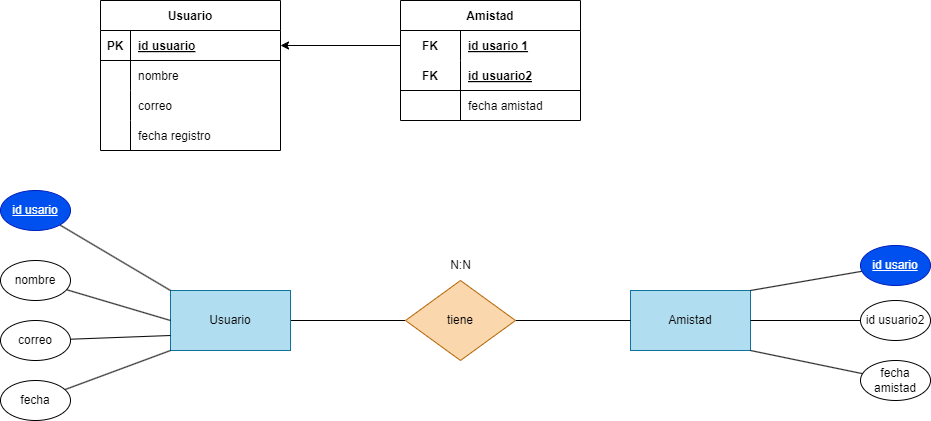

The diagram above was exported from draw.io. Its source (the exported page's mxGraphModel, read from the mxfile embedded in the PNG):
<mxGraphModel dx="1130" dy="779" grid="1" gridSize="10" guides="1" tooltips="1" connect="1" arrows="1" fold="1" page="1" pageScale="1" pageWidth="850" pageHeight="1100" math="0" shadow="0">
  <root>
    <mxCell id="0" />
    <mxCell id="1" parent="0" />
    <mxCell id="2" style="edgeStyle=none;html=1;entryX=0;entryY=0.5;entryDx=0;entryDy=0;endArrow=none;endFill=0;" edge="1" parent="1" source="3" target="9">
      <mxGeometry relative="1" as="geometry" />
    </mxCell>
    <mxCell id="3" value="Usuario" style="rounded=0;whiteSpace=wrap;html=1;fillColor=#b1ddf0;strokeColor=#10739e;" vertex="1" parent="1">
      <mxGeometry x="190" y="320" width="120" height="60" as="geometry" />
    </mxCell>
    <mxCell id="5" value="Amistad" style="rounded=0;whiteSpace=wrap;html=1;fillColor=#b1ddf0;strokeColor=#10739e;" vertex="1" parent="1">
      <mxGeometry x="650" y="320" width="120" height="60" as="geometry" />
    </mxCell>
    <mxCell id="8" style="edgeStyle=none;html=1;entryX=0;entryY=0.5;entryDx=0;entryDy=0;endArrow=none;endFill=0;" edge="1" parent="1" source="9" target="5">
      <mxGeometry relative="1" as="geometry" />
    </mxCell>
    <mxCell id="9" value="tiene" style="rhombus;whiteSpace=wrap;html=1;fillColor=#fad7ac;strokeColor=#b46504;" vertex="1" parent="1">
      <mxGeometry x="425" y="310" width="110" height="80" as="geometry" />
    </mxCell>
    <mxCell id="11" value="Usuario" style="shape=table;startSize=30;container=1;collapsible=1;childLayout=tableLayout;fixedRows=1;rowLines=0;fontStyle=1;align=center;resizeLast=1;" vertex="1" parent="1">
      <mxGeometry x="120" y="30" width="180" height="150" as="geometry" />
    </mxCell>
    <mxCell id="12" value="" style="shape=tableRow;horizontal=0;startSize=0;swimlaneHead=0;swimlaneBody=0;fillColor=none;collapsible=0;dropTarget=0;points=[[0,0.5],[1,0.5]];portConstraint=eastwest;top=0;left=0;right=0;bottom=1;" vertex="1" parent="11">
      <mxGeometry y="30" width="180" height="30" as="geometry" />
    </mxCell>
    <mxCell id="13" value="PK" style="shape=partialRectangle;connectable=0;fillColor=none;top=0;left=0;bottom=0;right=0;fontStyle=1;overflow=hidden;" vertex="1" parent="12">
      <mxGeometry width="30" height="30" as="geometry">
        <mxRectangle width="30" height="30" as="alternateBounds" />
      </mxGeometry>
    </mxCell>
    <mxCell id="14" value="id usuario" style="shape=partialRectangle;connectable=0;fillColor=none;top=0;left=0;bottom=0;right=0;align=left;spacingLeft=6;fontStyle=5;overflow=hidden;" vertex="1" parent="12">
      <mxGeometry x="30" width="150" height="30" as="geometry">
        <mxRectangle width="150" height="30" as="alternateBounds" />
      </mxGeometry>
    </mxCell>
    <mxCell id="15" value="" style="shape=tableRow;horizontal=0;startSize=0;swimlaneHead=0;swimlaneBody=0;fillColor=none;collapsible=0;dropTarget=0;points=[[0,0.5],[1,0.5]];portConstraint=eastwest;top=0;left=0;right=0;bottom=0;" vertex="1" parent="11">
      <mxGeometry y="60" width="180" height="30" as="geometry" />
    </mxCell>
    <mxCell id="16" value="" style="shape=partialRectangle;connectable=0;fillColor=none;top=0;left=0;bottom=0;right=0;editable=1;overflow=hidden;" vertex="1" parent="15">
      <mxGeometry width="30" height="30" as="geometry">
        <mxRectangle width="30" height="30" as="alternateBounds" />
      </mxGeometry>
    </mxCell>
    <mxCell id="17" value="nombre" style="shape=partialRectangle;connectable=0;fillColor=none;top=0;left=0;bottom=0;right=0;align=left;spacingLeft=6;overflow=hidden;" vertex="1" parent="15">
      <mxGeometry x="30" width="150" height="30" as="geometry">
        <mxRectangle width="150" height="30" as="alternateBounds" />
      </mxGeometry>
    </mxCell>
    <mxCell id="18" value="" style="shape=tableRow;horizontal=0;startSize=0;swimlaneHead=0;swimlaneBody=0;fillColor=none;collapsible=0;dropTarget=0;points=[[0,0.5],[1,0.5]];portConstraint=eastwest;top=0;left=0;right=0;bottom=0;" vertex="1" parent="11">
      <mxGeometry y="90" width="180" height="30" as="geometry" />
    </mxCell>
    <mxCell id="19" value="" style="shape=partialRectangle;connectable=0;fillColor=none;top=0;left=0;bottom=0;right=0;editable=1;overflow=hidden;" vertex="1" parent="18">
      <mxGeometry width="30" height="30" as="geometry">
        <mxRectangle width="30" height="30" as="alternateBounds" />
      </mxGeometry>
    </mxCell>
    <mxCell id="20" value="correo" style="shape=partialRectangle;connectable=0;fillColor=none;top=0;left=0;bottom=0;right=0;align=left;spacingLeft=6;overflow=hidden;" vertex="1" parent="18">
      <mxGeometry x="30" width="150" height="30" as="geometry">
        <mxRectangle width="150" height="30" as="alternateBounds" />
      </mxGeometry>
    </mxCell>
    <mxCell id="21" value="" style="shape=tableRow;horizontal=0;startSize=0;swimlaneHead=0;swimlaneBody=0;fillColor=none;collapsible=0;dropTarget=0;points=[[0,0.5],[1,0.5]];portConstraint=eastwest;top=0;left=0;right=0;bottom=0;" vertex="1" parent="11">
      <mxGeometry y="120" width="180" height="30" as="geometry" />
    </mxCell>
    <mxCell id="22" value="" style="shape=partialRectangle;connectable=0;fillColor=none;top=0;left=0;bottom=0;right=0;editable=1;overflow=hidden;" vertex="1" parent="21">
      <mxGeometry width="30" height="30" as="geometry">
        <mxRectangle width="30" height="30" as="alternateBounds" />
      </mxGeometry>
    </mxCell>
    <mxCell id="23" value="fecha registro" style="shape=partialRectangle;connectable=0;fillColor=none;top=0;left=0;bottom=0;right=0;align=left;spacingLeft=6;overflow=hidden;" vertex="1" parent="21">
      <mxGeometry x="30" width="150" height="30" as="geometry">
        <mxRectangle width="150" height="30" as="alternateBounds" />
      </mxGeometry>
    </mxCell>
    <mxCell id="24" value="Amistad" style="shape=table;startSize=30;container=1;collapsible=1;childLayout=tableLayout;fixedRows=1;rowLines=0;fontStyle=1;align=center;resizeLast=1;" vertex="1" parent="1">
      <mxGeometry x="420" y="30" width="180" height="120" as="geometry" />
    </mxCell>
    <mxCell id="25" value="" style="shape=tableRow;horizontal=0;startSize=0;swimlaneHead=0;swimlaneBody=0;fillColor=none;collapsible=0;dropTarget=0;points=[[0,0.5],[1,0.5]];portConstraint=eastwest;top=0;left=0;right=0;bottom=0;" vertex="1" parent="24">
      <mxGeometry y="30" width="180" height="30" as="geometry" />
    </mxCell>
    <mxCell id="26" value="FK" style="shape=partialRectangle;connectable=0;fillColor=none;top=0;left=0;bottom=0;right=0;fontStyle=1;overflow=hidden;" vertex="1" parent="25">
      <mxGeometry width="60" height="30" as="geometry">
        <mxRectangle width="60" height="30" as="alternateBounds" />
      </mxGeometry>
    </mxCell>
    <mxCell id="27" value="id usario 1" style="shape=partialRectangle;connectable=0;fillColor=none;top=0;left=0;bottom=0;right=0;align=left;spacingLeft=6;fontStyle=5;overflow=hidden;" vertex="1" parent="25">
      <mxGeometry x="60" width="120" height="30" as="geometry">
        <mxRectangle width="120" height="30" as="alternateBounds" />
      </mxGeometry>
    </mxCell>
    <mxCell id="28" value="" style="shape=tableRow;horizontal=0;startSize=0;swimlaneHead=0;swimlaneBody=0;fillColor=none;collapsible=0;dropTarget=0;points=[[0,0.5],[1,0.5]];portConstraint=eastwest;top=0;left=0;right=0;bottom=1;" vertex="1" parent="24">
      <mxGeometry y="60" width="180" height="30" as="geometry" />
    </mxCell>
    <mxCell id="29" value="FK" style="shape=partialRectangle;connectable=0;fillColor=none;top=0;left=0;bottom=0;right=0;fontStyle=1;overflow=hidden;" vertex="1" parent="28">
      <mxGeometry width="60" height="30" as="geometry">
        <mxRectangle width="60" height="30" as="alternateBounds" />
      </mxGeometry>
    </mxCell>
    <mxCell id="30" value="id usuario2" style="shape=partialRectangle;connectable=0;fillColor=none;top=0;left=0;bottom=0;right=0;align=left;spacingLeft=6;fontStyle=5;overflow=hidden;" vertex="1" parent="28">
      <mxGeometry x="60" width="120" height="30" as="geometry">
        <mxRectangle width="120" height="30" as="alternateBounds" />
      </mxGeometry>
    </mxCell>
    <mxCell id="31" value="" style="shape=tableRow;horizontal=0;startSize=0;swimlaneHead=0;swimlaneBody=0;fillColor=none;collapsible=0;dropTarget=0;points=[[0,0.5],[1,0.5]];portConstraint=eastwest;top=0;left=0;right=0;bottom=0;" vertex="1" parent="24">
      <mxGeometry y="90" width="180" height="30" as="geometry" />
    </mxCell>
    <mxCell id="32" value="" style="shape=partialRectangle;connectable=0;fillColor=none;top=0;left=0;bottom=0;right=0;editable=1;overflow=hidden;" vertex="1" parent="31">
      <mxGeometry width="60" height="30" as="geometry">
        <mxRectangle width="60" height="30" as="alternateBounds" />
      </mxGeometry>
    </mxCell>
    <mxCell id="33" value="fecha amistad" style="shape=partialRectangle;connectable=0;fillColor=none;top=0;left=0;bottom=0;right=0;align=left;spacingLeft=6;overflow=hidden;" vertex="1" parent="31">
      <mxGeometry x="60" width="120" height="30" as="geometry">
        <mxRectangle width="120" height="30" as="alternateBounds" />
      </mxGeometry>
    </mxCell>
    <mxCell id="47" style="edgeStyle=none;html=1;" edge="1" parent="1" source="25" target="12">
      <mxGeometry relative="1" as="geometry" />
    </mxCell>
    <mxCell id="50" value="N:N" style="text;html=1;align=center;verticalAlign=middle;resizable=0;points=[];autosize=1;strokeColor=none;fillColor=none;" vertex="1" parent="1">
      <mxGeometry x="460" y="280" width="40" height="30" as="geometry" />
    </mxCell>
    <mxCell id="56" style="edgeStyle=none;html=1;entryX=0;entryY=0;entryDx=0;entryDy=0;endArrow=none;endFill=0;" edge="1" parent="1" source="51" target="3">
      <mxGeometry relative="1" as="geometry" />
    </mxCell>
    <mxCell id="51" value="&lt;u&gt;id usario&lt;/u&gt;" style="ellipse;whiteSpace=wrap;html=1;fillColor=#0050ef;fontColor=#ffffff;strokeColor=#001DBC;" vertex="1" parent="1">
      <mxGeometry x="20" y="220" width="70" height="40" as="geometry" />
    </mxCell>
    <mxCell id="59" style="edgeStyle=none;html=1;entryX=0;entryY=0.75;entryDx=0;entryDy=0;endArrow=none;endFill=0;" edge="1" parent="1" source="53" target="3">
      <mxGeometry relative="1" as="geometry" />
    </mxCell>
    <mxCell id="53" value="correo" style="ellipse;whiteSpace=wrap;html=1;" vertex="1" parent="1">
      <mxGeometry x="20" y="350" width="70" height="40" as="geometry" />
    </mxCell>
    <mxCell id="58" style="edgeStyle=none;html=1;entryX=0;entryY=0.5;entryDx=0;entryDy=0;endArrow=none;endFill=0;" edge="1" parent="1" source="54" target="3">
      <mxGeometry relative="1" as="geometry" />
    </mxCell>
    <mxCell id="54" value="nombre" style="ellipse;whiteSpace=wrap;html=1;" vertex="1" parent="1">
      <mxGeometry x="20" y="290" width="70" height="40" as="geometry" />
    </mxCell>
    <mxCell id="60" style="edgeStyle=none;html=1;entryX=0;entryY=1;entryDx=0;entryDy=0;endArrow=none;endFill=0;" edge="1" parent="1" source="55" target="3">
      <mxGeometry relative="1" as="geometry" />
    </mxCell>
    <mxCell id="55" value="fecha" style="ellipse;whiteSpace=wrap;html=1;" vertex="1" parent="1">
      <mxGeometry x="20" y="410" width="70" height="40" as="geometry" />
    </mxCell>
    <mxCell id="68" style="edgeStyle=none;html=1;entryX=1;entryY=0;entryDx=0;entryDy=0;endArrow=none;endFill=0;" edge="1" parent="1" source="61" target="5">
      <mxGeometry relative="1" as="geometry" />
    </mxCell>
    <mxCell id="61" value="&lt;u&gt;id usario&lt;/u&gt;" style="ellipse;whiteSpace=wrap;html=1;fillColor=#0050ef;fontColor=#ffffff;strokeColor=#001DBC;" vertex="1" parent="1">
      <mxGeometry x="880" y="275" width="70" height="40" as="geometry" />
    </mxCell>
    <mxCell id="66" value="" style="edgeStyle=none;html=1;endArrow=none;endFill=0;entryX=1;entryY=1;entryDx=0;entryDy=0;" edge="1" parent="1" source="62" target="5">
      <mxGeometry relative="1" as="geometry" />
    </mxCell>
    <mxCell id="62" value="fecha amistad" style="ellipse;whiteSpace=wrap;html=1;" vertex="1" parent="1">
      <mxGeometry x="880" y="390" width="70" height="40" as="geometry" />
    </mxCell>
    <mxCell id="67" style="edgeStyle=none;html=1;entryX=1;entryY=0.5;entryDx=0;entryDy=0;endArrow=none;endFill=0;" edge="1" parent="1" source="63" target="5">
      <mxGeometry relative="1" as="geometry" />
    </mxCell>
    <mxCell id="63" value="id usuario2" style="ellipse;whiteSpace=wrap;html=1;" vertex="1" parent="1">
      <mxGeometry x="880" y="330" width="70" height="40" as="geometry" />
    </mxCell>
  </root>
</mxGraphModel>